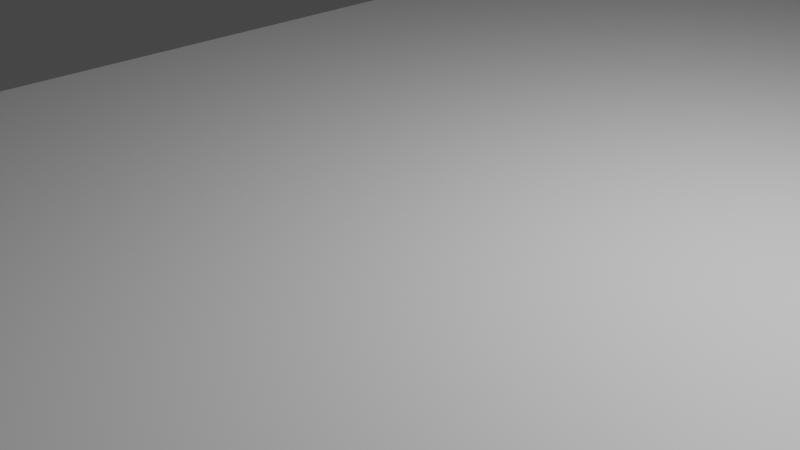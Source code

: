 # Source: Fensterhalter.blend  (saved by Blender 2.82.7; exported with 4.5.12 LTS)
import bpy
from mathutils import Matrix  # noqa: F401  (used for matrix-valued properties, if any)

bpy.ops.wm.read_factory_settings(use_empty=True)
scene = bpy.context.scene
scene.name = 'Scene'

# ---- collections
col_collection = bpy.data.collections.new('Collection'); scene.collection.children.link(col_collection)

# ---- materials (node trees are filled in below, after node groups)
mat_material = bpy.data.materials.new('Material')
mat_material.alpha_threshold = 0.0
mat_material.use_transparent_shadow = False
mat_material.line_color = (0.0, 0.0, 0.0, 1.0)

# ---- material node trees
mat_material.use_nodes = True; mat_material.node_tree.nodes.clear()
_N = mat_material.node_tree.nodes; _L = mat_material.node_tree.links
n0 = _N.new('ShaderNodeOutputMaterial'); n0.name = 'Material Output'; n0.location = (300, 300)
n1 = _N.new('ShaderNodeBsdfPrincipled'); n1.name = 'Principled BSDF'; n1.location = (10, 300)
n1.distribution = 'GGX'
n1.subsurface_method = 'BURLEY'
n1.inputs[2].default_value = 0.4
n1.inputs[3].default_value = 1.45
n1.inputs[27].default_value = (0.0, 0.0, 0.0, 1.0)
n1.inputs[28].default_value = 1.0
_L.new(n1.outputs[0], n0.inputs[0])
n0.is_active_output = True

# ---- world
world_world = bpy.data.worlds.new('World'); scene.world = world_world
world_world.use_nodes = True; world_world.node_tree.nodes.clear()
_N = world_world.node_tree.nodes; _L = world_world.node_tree.links
n0 = _N.new('ShaderNodeOutputWorld'); n0.name = 'World Output'; n0.location = (300, 300)
n1 = _N.new('ShaderNodeBackground'); n1.name = 'Background'; n1.location = (10, 300)
n1.inputs[0].default_value = (0.05088, 0.05088, 0.05088, 1.0)
_L.new(n1.outputs[0], n0.inputs[0])
n0.is_active_output = True
world_world.color = (0.05088, 0.05088, 0.05088)
world_world.use_sun_shadow = False
world_world.sun_shadow_jitter_overblur = 0.0

# ---- cameras
cam_camera = bpy.data.cameras.new('Camera')
cam_camera.clip_end = 100.0
cam_camera.ortho_scale = 7.314

# ---- lights
light_light = bpy.data.lights.new('Light', 'POINT')
light_light.transmission_factor = 0.0
light_light.energy = 1000.0
light_light.shadow_soft_size = 0.1
light_light.shadow_maximum_resolution = 0.006
light_light.use_absolute_resolution = True

# ---- meshes
me_cube = bpy.data.meshes.new('Cube')
me_cube.from_pydata([(1.0, 1.0, 1.0), (1.0, 1.0, -1.0), (1.0, -1.0, 1.0), (1.0, -1.0, -1.0), (-1.0, 1.0, 1.0), (-1.0, 1.0, -1.0), (-1.0, -1.0, 1.0), (-1.0, -1.0, -1.0), (1.0, 1.075, -1.0), (-1.0, 1.075, -1.0), (1.0, 1.0, -33.99), (-1.0, 1.0, -33.99), (1.0, 1.075, -33.99), (-1.0, 1.075, -33.99), (1.0, 1.0, -36.18), (-1.0, 1.0, -36.18), (1.0, 0.9187, -33.99), (-1.0, 0.9187, -33.99), (1.0, 0.9187, -36.18), (-1.0, 0.9187, -36.18), (-1.0, -1.072, -1.0), (1.0, -1.072, -1.0), (0.0, -1.0, -30.8), (0.0, -1.072, -30.8), (-1.0, -1.072, -0.5006), (-1.0, -1.0, 1.0), (-1.0, -1.069, -0.1122), (-1.0, -1.062, 0.2497), (-1.0, -1.051, 0.5605), (-1.0, -1.036, 0.799), (-1.0, -1.019, 0.9489), (1.0, -1.0, 1.0), (1.0, -1.072, -0.5006), (1.0, -1.019, 0.9489), (1.0, -1.036, 0.799), (1.0, -1.051, 0.5605), (1.0, -1.062, 0.2497), (1.0, -1.069, -0.1122), (1.0, 1.075, -0.6529), (1.0, 1.0, 1.0), (1.0, 1.073, -0.2251), (1.0, 1.065, 0.1736), (1.0, 1.053, 0.5159), (1.0, 1.038, 0.7786), (1.0, 1.019, 0.9437), (-1.0, 1.0, 1.0), (-1.0, 1.075, -0.6529), (-1.0, 1.019, 0.9437), (-1.0, 1.038, 0.7786), (-1.0, 1.053, 0.5159), (-1.0, 1.065, 0.1736), (-1.0, 1.073, -0.2251), (1.0, 1.0, -36.18), (1.0, 1.075, -34.35), (1.0, 1.019, -36.12), (1.0, 1.038, -35.94), (1.0, 1.053, -35.65), (1.0, 1.065, -35.27), (1.0, 1.073, -34.83), (-1.0, 1.075, -34.35), (-1.0, 1.0, -36.18), (-1.0, 1.073, -34.83), (-1.0, 1.065, -35.27), (-1.0, 1.053, -35.65), (-1.0, 1.038, -35.94), (-1.0, 1.019, -36.12), (-0.6941, -1.0, -30.41), (-1.0, -1.0, -27.44), (-0.7733, -1.0, -29.98), (-0.847, -1.0, -29.48), (-0.9104, -1.0, -28.93), (-0.959, -1.0, -28.39), (-0.9896, -1.0, -27.88), (1.0, -1.0, -27.44), (0.6941, -1.0, -30.41), (0.9896, -1.0, -27.88), (0.959, -1.0, -28.39), (0.9104, -1.0, -28.93), (0.847, -1.0, -29.48), (0.7733, -1.0, -29.98), (-1.0, -1.072, -27.44), (-0.6941, -1.072, -30.41), (-0.9896, -1.072, -27.88), (-0.959, -1.072, -28.39), (-0.9104, -1.072, -28.93), (-0.847, -1.072, -29.48), (-0.7733, -1.072, -29.98), (0.6941, -1.072, -30.41), (1.0, -1.072, -27.44), (0.7733, -1.072, -29.98), (0.847, -1.072, -29.48), (0.9104, -1.072, -28.93), (0.959, -1.072, -28.39), (0.9896, -1.072, -27.88)], [(22, 23)], [(0, 4, 6, 2), (7, 6, 4, 5), (5, 1, 3, 7), (1, 0, 2, 3), (5, 4, 45, 47, 48, 49, 50, 51, 46, 9), (4, 0, 39, 45), (8, 1, 10, 12), (0, 1, 8, 38, 40, 41, 42, 43, 44, 39), (11, 13, 59, 61, 62, 63, 64, 65, 60, 15), (1, 5, 11, 10), (9, 8, 12, 13), (5, 9, 13, 11), (12, 10, 14, 52, 54, 55, 56, 57, 58, 53), (10, 11, 17, 16), (14, 15, 60, 52), (16, 17, 19, 18), (11, 15, 19, 17), (14, 10, 16, 18), (15, 14, 18, 19), (2, 6, 25, 31), (21, 32, 24, 20), (21, 20, 80, 82, 83, 84, 85, 86, 81, 23, 87, 89, 90, 91, 92, 93, 88), (3, 2, 31, 33, 34, 35, 36, 37, 32, 21), (3, 21, 88, 73), (66, 22, 74, 87, 23, 81), (7, 3, 73, 75, 76, 77, 78, 79, 74, 22, 66, 68, 69, 70, 71, 72, 67), (31, 25, 30, 33), (33, 30, 29, 34), (34, 29, 28, 35), (35, 28, 27, 36), (36, 27, 26, 37), (37, 26, 24, 32), (6, 7, 20, 24, 26, 27, 28, 29, 30, 25), (45, 39, 44, 47), (47, 44, 43, 48), (48, 43, 42, 49), (49, 42, 41, 50), (50, 41, 40, 51), (51, 40, 38, 46), (9, 46, 38, 8), (52, 60, 65, 54), (54, 65, 64, 55), (55, 64, 63, 56), (56, 63, 62, 57), (57, 62, 61, 58), (58, 61, 59, 53), (13, 12, 53, 59), (87, 74, 79, 89), (89, 79, 78, 90), (90, 78, 77, 91), (91, 77, 76, 92), (92, 76, 75, 93), (93, 75, 73, 88), (66, 81, 86, 68), (68, 86, 85, 69), (69, 85, 84, 70), (70, 84, 83, 71), (71, 83, 82, 72), (72, 82, 80, 67), (20, 7, 67, 80)])
_uv = me_cube.uv_layers.new(name='UVMap')
_uv.uv.foreach_set('vector', [0.625, 0.5, 0.875, 0.5, 0.875, 0.75, 0.625, 0.75, 0.375, 0.0, 0.625, 0.0, 0.625, 0.25, 0.375, 0.25, 0.125, 0.5, 0.375, 0.5, 0.375, 0.75, 0.125, 0.75, 0.375, 0.5, 0.625, 0.5, 0.625, 0.75, 0.375, 0.75, 0.375, 0.25, 0.625, 0.25, 0.625, 0.25, 0.618, 0.25, 0.5973, 0.25, 0.5645, 0.25, 0.5217, 0.25, 0.4719, 0.25, 0.4184, 0.25, 0.375, 0.25, 0.875, 0.5, 0.625, 0.5, 0.625, 0.5, 0.875, 0.5, 0.375, 0.5, 0.375, 0.5, 0.375, 0.5, 0.375, 0.5, 0.625, 0.5, 0.375, 0.5, 0.375, 0.5, 0.4184, 0.5, 0.4719, 0.5, 0.5217, 0.5, 0.5645, 0.5, 0.5973, 0.5, 0.618, 0.5, 0.625, 0.5, 0.375, 0.25, 0.375, 0.25, 0.375, 0.25, 0.375, 0.25, 0.375, 0.25, 0.375, 0.25, 0.375, 0.25, 0.375, 0.25, 0.375, 0.25, 0.375, 0.25, 0.375, 0.5, 0.125, 0.5, 0.125, 0.5, 0.375, 0.5, 0.375, 0.25, 0.375, 0.5, 0.375, 0.5, 0.375, 0.25, 0.375, 0.25, 0.375, 0.25, 0.375, 0.25, 0.375, 0.25, 0.375, 0.5, 0.375, 0.5, 0.375, 0.5, 0.375, 0.5, 0.375, 0.5, 0.375, 0.5, 0.375, 0.5, 0.375, 0.5, 0.375, 0.5, 0.375, 0.5, 0.375, 0.5, 0.125, 0.5, 0.125, 0.5, 0.375, 0.5, 0.375, 0.5, 0.125, 0.5, 0.125, 0.5, 0.375, 0.5, 0.375, 0.5, 0.125, 0.5, 0.125, 0.5, 0.375, 0.5, 0.375, 0.25, 0.375, 0.25, 0.375, 0.25, 0.375, 0.25, 0.375, 0.5, 0.375, 0.5, 0.375, 0.5, 0.375, 0.5, 0.125, 0.5, 0.375, 0.5, 0.375, 0.5, 0.125, 0.5, 0.625, 0.75, 0.875, 0.75, 0.875, 0.75, 0.625, 0.75, 0.375, 0.75, 0.4374, 0.75, 0.4374, 1.0, 0.375, 1.0, 0.375, 0.75, 0.375, 1.0, 0.375, 1.0, 0.375, 0.9987, 0.375, 0.9949, 0.375, 0.9888, 0.375, 0.9809, 0.375, 0.9717, 0.375, 0.9618, 0.375, 0.875, 0.375, 0.7882, 0.3561, 0.7594, 0.3623, 0.7564, 0.375, 0.7537, 0.375, 0.7517, 0.375, 0.7504, 0.375, 0.75, 0.375, 0.75, 0.625, 0.75, 0.625, 0.75, 0.6186, 0.75, 0.5999, 0.75, 0.5701, 0.75, 0.5312, 0.75, 0.486, 0.75, 0.4374, 0.75, 0.375, 0.75, 0.375, 0.75, 0.375, 0.75, 0.375, 0.75, 0.375, 0.75, 0.1632, 0.75, 0.25, 0.75, 0.3368, 0.75, 0.3368, 0.75, 0.25, 0.75, 0.1632, 0.75, 0.125, 0.75, 0.375, 0.75, 0.375, 0.75, 0.3746, 0.75, 0.3733, 0.75, 0.3713, 0.75, 0.3559, 0.75, 0.3467, 0.75, 0.3368, 0.75, 0.25, 0.75, 0.1632, 0.75, 0.1533, 0.75, 0.1441, 0.75, 0.1362, 0.75, 0.1301, 0.75, 0.1263, 0.75, 0.125, 0.75, 0.625, 0.75, 0.875, 0.75, 0.875, 0.75, 0.625, 0.75, 0.625, 0.75, 0.875, 0.75, 0.875, 0.75, 0.625, 0.75, 0.625, 0.75, 0.875, 0.75, 0.875, 0.75, 0.625, 0.75, 0.625, 0.75, 0.625, 1.0, 0.5312, 1.0, 0.5312, 0.75, 0.5312, 0.75, 0.5312, 1.0, 0.486, 1.0, 0.486, 0.75, 0.486, 0.75, 0.486, 1.0, 0.4374, 1.0, 0.4374, 0.75, 0.625, 0.0, 0.375, 0.0, 0.375, 0.0, 0.4374, 0.0, 0.486, 0.0, 0.5312, 0.0, 0.5701, 0.0, 0.5999, 0.0, 0.6186, 0.0, 0.625, 0.0, 0.875, 0.5, 0.625, 0.5, 0.625, 0.5, 0.875, 0.5, 0.875, 0.5, 0.625, 0.5, 0.625, 0.5, 0.875, 0.5, 0.875, 0.5, 0.625, 0.5, 0.625, 0.5, 0.875, 0.5, 0.625, 0.25, 0.625, 0.5, 0.5217, 0.5, 0.5217, 0.25, 0.5217, 0.25, 0.5217, 0.5, 0.4719, 0.5, 0.4719, 0.25, 0.4719, 0.25, 0.4719, 0.5, 0.4184, 0.5, 0.4184, 0.25, 0.375, 0.25, 0.4184, 0.25, 0.4184, 0.5, 0.375, 0.5, 0.375, 0.5, 0.125, 0.5, 0.125, 0.5, 0.375, 0.5, 0.375, 0.5, 0.125, 0.5, 0.125, 0.5, 0.375, 0.5, 0.375, 0.5, 0.125, 0.5, 0.125, 0.5, 0.375, 0.5, 0.375, 0.5, 0.375, 0.25, 0.375, 0.25, 0.375, 0.5, 0.375, 0.5, 0.375, 0.25, 0.375, 0.25, 0.375, 0.5, 0.375, 0.5, 0.375, 0.25, 0.375, 0.25, 0.375, 0.5, 0.375, 0.25, 0.375, 0.5, 0.375, 0.5, 0.375, 0.25, 0.3368, 0.75, 0.3368, 0.75, 0.3467, 0.75, 0.3561, 0.7594, 0.3561, 0.7594, 0.3467, 0.75, 0.3559, 0.75, 0.3623, 0.7564, 0.3623, 0.7564, 0.3559, 0.75, 0.3713, 0.75, 0.375, 0.7537, 0.375, 0.7537, 0.3713, 0.75, 0.3733, 0.75, 0.375, 0.7517, 0.375, 0.7517, 0.3733, 0.75, 0.3746, 0.75, 0.375, 0.7504, 0.375, 0.7504, 0.3746, 0.75, 0.375, 0.75, 0.375, 0.75, 0.1632, 0.75, 0.1632, 0.75, 0.1533, 0.75, 0.1533, 0.75, 0.1533, 0.75, 0.1533, 0.75, 0.1441, 0.75, 0.1441, 0.75, 0.1441, 0.75, 0.1441, 0.75, 0.125, 0.75, 0.125, 0.75, 0.375, 0.0, 0.375, 0.0, 0.375, 0.0, 0.375, 0.0, 0.375, 0.0, 0.375, 0.0, 0.375, 0.0, 0.375, 0.0, 0.375, 0.0, 0.375, 0.0, 0.375, 0.0, 0.375, 0.0, 0.375, 0.0, 0.375, 0.0, 0.375, 0.0, 0.375, 0.0])
me_cube.materials.append(mat_material)
me_cube.use_remesh_preserve_volume = False
me_cube.use_remesh_preserve_attributes = False
me_cube.use_mirror_vertex_groups = False
me_cube.update()
me_cylinder = bpy.data.meshes.new('Cylinder')
me_cylinder.from_pydata([(0.0, 2.5, -5.0), (0.0, 2.5, 5.0), (0.4877, 2.452, -5.0), (0.4877, 2.452, 5.0), (0.9567, 2.31, -5.0), (0.9567, 2.31, 5.0), (1.389, 2.079, -5.0), (1.389, 2.079, 5.0), (1.768, 1.768, -5.0), (1.768, 1.768, 5.0), (2.079, 1.389, -5.0), (2.079, 1.389, 5.0), (2.31, 0.9567, -5.0), (2.31, 0.9567, 5.0), (2.452, 0.4877, -5.0), (2.452, 0.4877, 5.0), (2.5, 1.887e-07, -5.0), (2.5, 1.887e-07, 5.0), (2.452, -0.4877, -5.0), (2.452, -0.4877, 5.0), (2.31, -0.9567, -5.0), (2.31, -0.9567, 5.0), (2.079, -1.389, -5.0), (2.079, -1.389, 5.0), (1.768, -1.768, -5.0), (1.768, -1.768, 5.0), (1.389, -2.079, -5.0), (1.389, -2.079, 5.0), (0.9567, -2.31, -5.0), (0.9567, -2.31, 5.0), (0.4877, -2.452, -5.0), (0.4877, -2.452, 5.0), (-8.146e-07, -2.5, -5.0), (-8.146e-07, -2.5, 5.0), (-0.4877, -2.452, -5.0), (-0.4877, -2.452, 5.0), (-0.9567, -2.31, -5.0), (-0.9567, -2.31, 5.0), (-1.389, -2.079, -5.0), (-1.389, -2.079, 5.0), (-1.768, -1.768, -5.0), (-1.768, -1.768, 5.0), (-2.079, -1.389, -5.0), (-2.079, -1.389, 5.0), (-2.31, -0.9567, -5.0), (-2.31, -0.9567, 5.0), (-2.452, -0.4877, -5.0), (-2.452, -0.4877, 5.0), (-2.5, 2.414e-06, -5.0), (-2.5, 2.414e-06, 5.0), (-2.452, 0.4877, -5.0), (-2.452, 0.4877, 5.0), (-2.31, 0.9567, -5.0), (-2.31, 0.9567, 5.0), (-2.079, 1.389, -5.0), (-2.079, 1.389, 5.0), (-1.768, 1.768, -5.0), (-1.768, 1.768, 5.0), (-1.389, 2.079, -5.0), (-1.389, 2.079, 5.0), (-0.9567, 2.31, -5.0), (-0.9567, 2.31, 5.0), (-0.4877, 2.452, -5.0), (-0.4877, 2.452, 5.0)], [], [(0, 1, 3, 2), (2, 3, 5, 4), (4, 5, 7, 6), (6, 7, 9, 8), (8, 9, 11, 10), (10, 11, 13, 12), (12, 13, 15, 14), (14, 15, 17, 16), (16, 17, 19, 18), (18, 19, 21, 20), (20, 21, 23, 22), (22, 23, 25, 24), (24, 25, 27, 26), (26, 27, 29, 28), (28, 29, 31, 30), (30, 31, 33, 32), (32, 33, 35, 34), (34, 35, 37, 36), (36, 37, 39, 38), (38, 39, 41, 40), (40, 41, 43, 42), (42, 43, 45, 44), (44, 45, 47, 46), (46, 47, 49, 48), (48, 49, 51, 50), (50, 51, 53, 52), (52, 53, 55, 54), (54, 55, 57, 56), (56, 57, 59, 58), (58, 59, 61, 60), (3, 1, 63, 61, 59, 57, 55, 53, 51, 49, 47, 45, 43, 41, 39, 37, 35, 33, 31, 29, 27, 25, 23, 21, 19, 17, 15, 13, 11, 9, 7, 5), (60, 61, 63, 62), (62, 63, 1, 0), (0, 2, 4, 6, 8, 10, 12, 14, 16, 18, 20, 22, 24, 26, 28, 30, 32, 34, 36, 38, 40, 42, 44, 46, 48, 50, 52, 54, 56, 58, 60, 62)])
_uv = me_cylinder.uv_layers.new(name='UVMap')
_uv.uv.foreach_set('vector', [1.0, 0.5, 1.0, 1.0, 0.9688, 1.0, 0.9688, 0.5, 0.9688, 0.5, 0.9688, 1.0, 0.9375, 1.0, 0.9375, 0.5, 0.9375, 0.5, 0.9375, 1.0, 0.9062, 1.0, 0.9062, 0.5, 0.9062, 0.5, 0.9062, 1.0, 0.875, 1.0, 0.875, 0.5, 0.875, 0.5, 0.875, 1.0, 0.8438, 1.0, 0.8438, 0.5, 0.8438, 0.5, 0.8438, 1.0, 0.8125, 1.0, 0.8125, 0.5, 0.8125, 0.5, 0.8125, 1.0, 0.7812, 1.0, 0.7812, 0.5, 0.7812, 0.5, 0.7812, 1.0, 0.75, 1.0, 0.75, 0.5, 0.75, 0.5, 0.75, 1.0, 0.7188, 1.0, 0.7188, 0.5, 0.7188, 0.5, 0.7188, 1.0, 0.6875, 1.0, 0.6875, 0.5, 0.6875, 0.5, 0.6875, 1.0, 0.6562, 1.0, 0.6562, 0.5, 0.6562, 0.5, 0.6562, 1.0, 0.625, 1.0, 0.625, 0.5, 0.625, 0.5, 0.625, 1.0, 0.5938, 1.0, 0.5938, 0.5, 0.5938, 0.5, 0.5938, 1.0, 0.5625, 1.0, 0.5625, 0.5, 0.5625, 0.5, 0.5625, 1.0, 0.5312, 1.0, 0.5312, 0.5, 0.5312, 0.5, 0.5312, 1.0, 0.5, 1.0, 0.5, 0.5, 0.5, 0.5, 0.5, 1.0, 0.4688, 1.0, 0.4688, 0.5, 0.4688, 0.5, 0.4688, 1.0, 0.4375, 1.0, 0.4375, 0.5, 0.4375, 0.5, 0.4375, 1.0, 0.4062, 1.0, 0.4062, 0.5, 0.4062, 0.5, 0.4062, 1.0, 0.375, 1.0, 0.375, 0.5, 0.375, 0.5, 0.375, 1.0, 0.3438, 1.0, 0.3438, 0.5, 0.3438, 0.5, 0.3438, 1.0, 0.3125, 1.0, 0.3125, 0.5, 0.3125, 0.5, 0.3125, 1.0, 0.2812, 1.0, 0.2812, 0.5, 0.2812, 0.5, 0.2812, 1.0, 0.25, 1.0, 0.25, 0.5, 0.25, 0.5, 0.25, 1.0, 0.2188, 1.0, 0.2188, 0.5, 0.2188, 0.5, 0.2188, 1.0, 0.1875, 1.0, 0.1875, 0.5, 0.1875, 0.5, 0.1875, 1.0, 0.1562, 1.0, 0.1562, 0.5, 0.1562, 0.5, 0.1562, 1.0, 0.125, 1.0, 0.125, 0.5, 0.125, 0.5, 0.125, 1.0, 0.09375, 1.0, 0.09375, 0.5, 0.09375, 0.5, 0.09375, 1.0, 0.0625, 1.0, 0.0625, 0.5, 0.2968, 0.4854, 0.25, 0.49, 0.2032, 0.4854, 0.1582, 0.4717, 0.1167, 0.4496, 0.08029, 0.4197, 0.05045, 0.3833, 0.02827, 0.3418, 0.01461, 0.2968, 0.01, 0.25, 0.01461, 0.2032, 0.02827, 0.1582, 0.05045, 0.1167, 0.08029, 0.08029, 0.1167, 0.05045, 0.1582, 0.02827, 0.2032, 0.01461, 0.25, 0.01, 0.2968, 0.01461, 0.3418, 0.02827, 0.3833, 0.05045, 0.4197, 0.08029, 0.4496, 0.1167, 0.4717, 0.1582, 0.4854, 0.2032, 0.49, 0.25, 0.4854, 0.2968, 0.4717, 0.3418, 0.4496, 0.3833, 0.4197, 0.4197, 0.3833, 0.4496, 0.3418, 0.4717, 0.0625, 0.5, 0.0625, 1.0, 0.03125, 1.0, 0.03125, 0.5, 0.03125, 0.5, 0.03125, 1.0, 0.0, 1.0, 0.0, 0.5, 0.75, 0.49, 0.7968, 0.4854, 0.8418, 0.4717, 0.8833, 0.4496, 0.9197, 0.4197, 0.9496, 0.3833, 0.9717, 0.3418, 0.9854, 0.2968, 0.99, 0.25, 0.9854, 0.2032, 0.9717, 0.1582, 0.9496, 0.1167, 0.9197, 0.08029, 0.8833, 0.05045, 0.8418, 0.02827, 0.7968, 0.01461, 0.75, 0.01, 0.7032, 0.01461, 0.6582, 0.02827, 0.6167, 0.05045, 0.5803, 0.08029, 0.5504, 0.1167, 0.5283, 0.1582, 0.5146, 0.2032, 0.51, 0.25, 0.5146, 0.2968, 0.5283, 0.3418, 0.5504, 0.3833, 0.5803, 0.4197, 0.6167, 0.4496, 0.6582, 0.4717, 0.7032, 0.4854])
me_cylinder.use_remesh_fix_poles = True
me_cylinder.use_remesh_preserve_attributes = False
me_cylinder.use_mirror_vertex_groups = False
me_cylinder.update()

# ---- objects
ob_cube = bpy.data.objects.new('Cube', me_cube)
ob_light = bpy.data.objects.new('Light', light_light)
ob_camera = bpy.data.objects.new('Camera', cam_camera)
ob_cylinder = bpy.data.objects.new('Cylinder', me_cylinder)

# ---- transforms, parenting, visibility, modifiers, constraints
ob_cube.location = (0.0, 0.0, 0.0)
ob_cube.scale = (5.0, 12.5, 0.5)
ob_cube.lock_rotations_4d = False
ob_cube.empty_display_type = 'ARROWS'
ob_cube.lineart.crease_threshold = 0.0
_m = ob_cube.modifiers.new('Boolean', 'BOOLEAN')
_m.object = ob_cylinder
_m.solver = 'FAST'
ob_light.location = (4.076, 1.005, 5.904)
ob_light.rotation_euler = (0.6503, 0.05522, 1.866)
ob_light.lock_rotations_4d = False
ob_light.empty_display_type = 'ARROWS'
ob_light.color = (0.0, 0.0, 0.0, 0.0)
ob_light.lineart.crease_threshold = 0.0
ob_camera.location = (7.359, -6.926, 4.958)
ob_camera.rotation_euler = (1.109, 0.0, 0.8149)
ob_camera.lock_rotations_4d = False
ob_camera.empty_display_type = 'ARROWS'
ob_camera.color = (0.0, 0.0, 0.0, 0.0)
ob_camera.display_type = 'WIRE'
ob_camera.lineart.crease_threshold = 0.0
ob_cylinder.location = (0.0, -12.87, -10.32)
ob_cylinder.rotation_euler = (1.571, 0.0, 0.0)
ob_cylinder.scale = (0.6, 0.6, 1.0)
ob_cylinder.lineart.crease_threshold = 0.0

# ---- collection membership
col_collection.objects.link(ob_cube)
col_collection.objects.link(ob_light)
col_collection.objects.link(ob_camera)
col_collection.objects.link(ob_cylinder)

# ---- scene / render settings (as saved in the file)
scene.camera = ob_camera
scene.frame_start = 1; scene.frame_end = 250; scene.frame_set(1)
scene.render.engine = 'BLENDER_EEVEE_NEXT'
scene.cycles.use_denoising = False
scene.cycles.samples = 128
scene.cycles.sampling_pattern = 'TABULATED_SOBOL'
scene.cycles.use_adaptive_sampling = False
scene.cycles.use_light_tree = False
scene.view_settings.view_transform = 'Filmic'
scene.unit_settings.scale_length = 0.001
bpy.context.view_layer.update()
